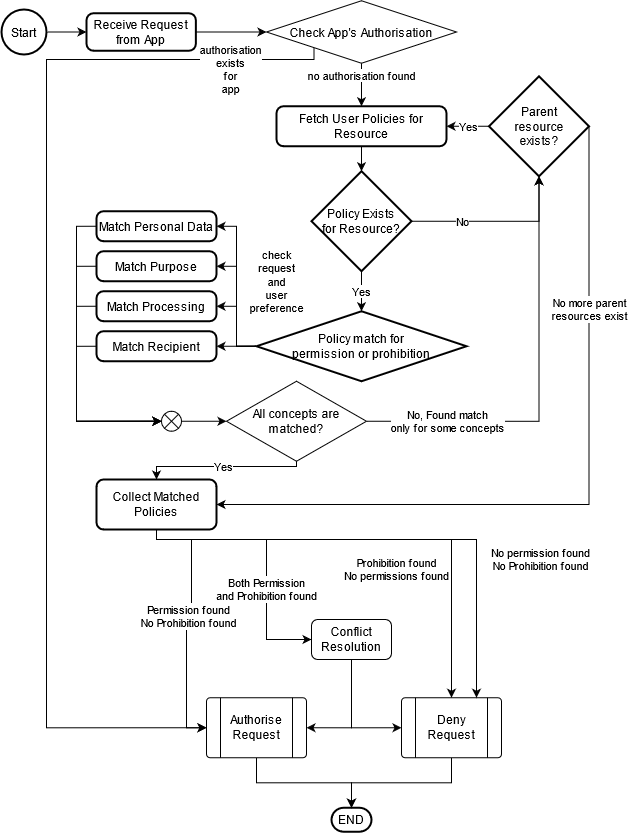

The diagram above was exported from draw.io. Its source (the exported page's mxGraphModel, read from the mxfile embedded in the PNG):
<mxGraphModel dx="1038" dy="536" grid="1" gridSize="10" guides="1" tooltips="1" connect="1" arrows="1" fold="1" page="1" pageScale="1" pageWidth="827" pageHeight="1169" math="0" shadow="0">
  <root>
    <mxCell id="0" />
    <mxCell id="1" parent="0" />
    <mxCell id="eY-uKu8TiZ9S8m-7MX-H-12" style="edgeStyle=orthogonalEdgeStyle;rounded=0;orthogonalLoop=1;jettySize=auto;html=1;exitX=1;exitY=0.5;exitDx=0;exitDy=0;exitPerimeter=0;entryX=0;entryY=0.5;entryDx=0;entryDy=0;" parent="1" source="eY-uKu8TiZ9S8m-7MX-H-1" target="HIj4WdUuTfiQdb9jtub5-9" edge="1">
      <mxGeometry relative="1" as="geometry">
        <mxPoint x="120" y="52.5" as="targetPoint" />
      </mxGeometry>
    </mxCell>
    <mxCell id="eY-uKu8TiZ9S8m-7MX-H-1" value="Start" style="strokeWidth=2;html=1;shape=mxgraph.flowchart.start_2;whiteSpace=wrap;" parent="1" vertex="1">
      <mxGeometry x="35" y="30" width="45" height="45" as="geometry" />
    </mxCell>
    <mxCell id="eY-uKu8TiZ9S8m-7MX-H-7" value="no authorisation found" style="edgeStyle=orthogonalEdgeStyle;rounded=0;orthogonalLoop=1;jettySize=auto;html=1;exitX=0.5;exitY=1;exitDx=0;exitDy=0;entryX=0.5;entryY=0;entryDx=0;entryDy=0;" parent="1" source="eY-uKu8TiZ9S8m-7MX-H-17" target="HIj4WdUuTfiQdb9jtub5-10" edge="1">
      <mxGeometry x="-0.4222" relative="1" as="geometry">
        <mxPoint x="395" y="96.75" as="sourcePoint" />
        <mxPoint x="365" y="123" as="targetPoint" />
        <mxPoint as="offset" />
      </mxGeometry>
    </mxCell>
    <mxCell id="eY-uKu8TiZ9S8m-7MX-H-13" style="edgeStyle=orthogonalEdgeStyle;rounded=0;orthogonalLoop=1;jettySize=auto;html=1;exitX=1;exitY=0.5;exitDx=0;exitDy=0;entryX=0;entryY=0.5;entryDx=0;entryDy=0;" parent="1" source="HIj4WdUuTfiQdb9jtub5-9" target="eY-uKu8TiZ9S8m-7MX-H-17" edge="1">
      <mxGeometry relative="1" as="geometry">
        <mxPoint x="265" y="52.5" as="targetPoint" />
        <mxPoint x="220" y="52.5" as="sourcePoint" />
      </mxGeometry>
    </mxCell>
    <mxCell id="HIj4WdUuTfiQdb9jtub5-57" value="&lt;div&gt;authorisation &lt;br&gt;&lt;/div&gt;&lt;div&gt;exists&lt;/div&gt;&lt;div&gt;for&lt;/div&gt;&lt;div&gt;app&lt;br&gt;&lt;/div&gt;" style="edgeStyle=orthogonalEdgeStyle;rounded=0;orthogonalLoop=1;jettySize=auto;html=1;exitX=0;exitY=1;exitDx=0;exitDy=0;entryX=0;entryY=0.5;entryDx=0;entryDy=0;" parent="1" source="eY-uKu8TiZ9S8m-7MX-H-17" target="HIj4WdUuTfiQdb9jtub5-43" edge="1">
      <mxGeometry x="-0.829" y="10" relative="1" as="geometry">
        <Array as="points">
          <mxPoint x="348" y="80" />
          <mxPoint x="80" y="80" />
          <mxPoint x="80" y="748" />
          <mxPoint x="240" y="748" />
        </Array>
        <mxPoint as="offset" />
      </mxGeometry>
    </mxCell>
    <mxCell id="eY-uKu8TiZ9S8m-7MX-H-17" value="Check App's Authorisation" style="rhombus;whiteSpace=wrap;html=1;" parent="1" vertex="1">
      <mxGeometry x="300" y="21.25" width="190" height="62.5" as="geometry" />
    </mxCell>
    <mxCell id="eY-uKu8TiZ9S8m-7MX-H-19" value="Yes" style="edgeStyle=orthogonalEdgeStyle;rounded=0;orthogonalLoop=1;jettySize=auto;html=1;entryX=1;entryY=0.5;entryDx=0;entryDy=0;exitX=0;exitY=0.5;exitDx=0;exitDy=0;exitPerimeter=0;" parent="1" source="HIj4WdUuTfiQdb9jtub5-42" target="HIj4WdUuTfiQdb9jtub5-10" edge="1">
      <mxGeometry relative="1" as="geometry">
        <mxPoint x="530" y="146.75" as="sourcePoint" />
        <mxPoint x="490" y="146.75" as="targetPoint" />
      </mxGeometry>
    </mxCell>
    <mxCell id="HIj4WdUuTfiQdb9jtub5-1" value="No" style="edgeStyle=orthogonalEdgeStyle;rounded=0;orthogonalLoop=1;jettySize=auto;html=1;exitX=1;exitY=0.5;exitDx=0;exitDy=0;exitPerimeter=0;entryX=0.5;entryY=1;entryDx=0;entryDy=0;entryPerimeter=0;" parent="1" source="eY-uKu8TiZ9S8m-7MX-H-20" target="HIj4WdUuTfiQdb9jtub5-42" edge="1">
      <mxGeometry x="-0.4133" relative="1" as="geometry">
        <mxPoint x="572.5" y="171.75" as="targetPoint" />
        <mxPoint as="offset" />
      </mxGeometry>
    </mxCell>
    <mxCell id="HIj4WdUuTfiQdb9jtub5-13" value="Yes" style="edgeStyle=orthogonalEdgeStyle;rounded=0;orthogonalLoop=1;jettySize=auto;html=1;exitX=0.5;exitY=1;exitDx=0;exitDy=0;exitPerimeter=0;entryX=0.5;entryY=0;entryDx=0;entryDy=0;entryPerimeter=0;" parent="1" source="eY-uKu8TiZ9S8m-7MX-H-20" target="HIj4WdUuTfiQdb9jtub5-12" edge="1">
      <mxGeometry relative="1" as="geometry">
        <mxPoint x="395.0050000000001" y="321.75" as="targetPoint" />
      </mxGeometry>
    </mxCell>
    <mxCell id="HIj4WdUuTfiQdb9jtub5-19" value="&lt;div&gt;No, Found match &lt;br&gt;&lt;/div&gt;&lt;div&gt;only for some concepts&lt;/div&gt;" style="edgeStyle=orthogonalEdgeStyle;rounded=0;orthogonalLoop=1;jettySize=auto;html=1;entryX=0.5;entryY=1;entryDx=0;entryDy=0;exitX=1;exitY=0.5;exitDx=0;exitDy=0;entryPerimeter=0;labelBackgroundColor=#ffffff;" parent="1" source="mSg4Lz04olveawZ-4zzP-16" target="HIj4WdUuTfiQdb9jtub5-42" edge="1">
      <mxGeometry x="-0.6137" relative="1" as="geometry">
        <mxPoint x="460" y="271.75" as="sourcePoint" />
        <mxPoint x="572.5" y="171.75" as="targetPoint" />
        <Array as="points">
          <mxPoint x="572" y="442" />
          <mxPoint x="572" y="197" />
        </Array>
        <mxPoint as="offset" />
      </mxGeometry>
    </mxCell>
    <mxCell id="eY-uKu8TiZ9S8m-7MX-H-20" value="&lt;div&gt;Policy Exists &lt;br&gt;&lt;/div&gt;&lt;div&gt;for  Resource?&lt;/div&gt;" style="strokeWidth=2;html=1;shape=mxgraph.flowchart.decision;whiteSpace=wrap;" parent="1" vertex="1">
      <mxGeometry x="345" y="191.75" width="100" height="100" as="geometry" />
    </mxCell>
    <mxCell id="HIj4WdUuTfiQdb9jtub5-2" style="edgeStyle=orthogonalEdgeStyle;rounded=0;orthogonalLoop=1;jettySize=auto;html=1;exitX=0.5;exitY=1;exitDx=0;exitDy=0;entryX=0.5;entryY=0;entryDx=0;entryDy=0;entryPerimeter=0;" parent="1" source="HIj4WdUuTfiQdb9jtub5-10" target="eY-uKu8TiZ9S8m-7MX-H-20" edge="1">
      <mxGeometry relative="1" as="geometry">
        <mxPoint x="415" y="171.75" as="sourcePoint" />
      </mxGeometry>
    </mxCell>
    <mxCell id="HIj4WdUuTfiQdb9jtub5-3" value="END" style="strokeWidth=2;html=1;shape=mxgraph.flowchart.terminator;whiteSpace=wrap;" parent="1" vertex="1">
      <mxGeometry x="365" y="828.25" width="40" height="24" as="geometry" />
    </mxCell>
    <mxCell id="HIj4WdUuTfiQdb9jtub5-9" value="Receive Request from App" style="rounded=1;whiteSpace=wrap;html=1;absoluteArcSize=1;arcSize=14;strokeWidth=2;" parent="1" vertex="1">
      <mxGeometry x="120" y="33.75" width="109.37" height="37.5" as="geometry" />
    </mxCell>
    <mxCell id="HIj4WdUuTfiQdb9jtub5-10" value="Fetch User Policies for Resource" style="rounded=1;whiteSpace=wrap;html=1;absoluteArcSize=1;arcSize=14;strokeWidth=2;" parent="1" vertex="1">
      <mxGeometry x="310" y="126.75" width="170" height="40" as="geometry" />
    </mxCell>
    <mxCell id="HIj4WdUuTfiQdb9jtub5-30" style="edgeStyle=orthogonalEdgeStyle;rounded=0;orthogonalLoop=1;jettySize=auto;html=1;exitX=0;exitY=0.5;exitDx=0;exitDy=0;exitPerimeter=0;entryX=1;entryY=0.5;entryDx=0;entryDy=0;" parent="1" source="HIj4WdUuTfiQdb9jtub5-12" target="HIj4WdUuTfiQdb9jtub5-26" edge="1">
      <mxGeometry relative="1" as="geometry" />
    </mxCell>
    <mxCell id="HIj4WdUuTfiQdb9jtub5-31" style="edgeStyle=orthogonalEdgeStyle;rounded=0;orthogonalLoop=1;jettySize=auto;html=1;exitX=0;exitY=0.5;exitDx=0;exitDy=0;exitPerimeter=0;entryX=1;entryY=0.5;entryDx=0;entryDy=0;" parent="1" source="HIj4WdUuTfiQdb9jtub5-12" target="HIj4WdUuTfiQdb9jtub5-27" edge="1">
      <mxGeometry relative="1" as="geometry" />
    </mxCell>
    <mxCell id="HIj4WdUuTfiQdb9jtub5-32" style="edgeStyle=orthogonalEdgeStyle;rounded=0;orthogonalLoop=1;jettySize=auto;html=1;exitX=0;exitY=0.5;exitDx=0;exitDy=0;exitPerimeter=0;entryX=1;entryY=0.5;entryDx=0;entryDy=0;" parent="1" source="HIj4WdUuTfiQdb9jtub5-12" target="HIj4WdUuTfiQdb9jtub5-28" edge="1">
      <mxGeometry relative="1" as="geometry" />
    </mxCell>
    <mxCell id="HIj4WdUuTfiQdb9jtub5-33" value="&lt;div&gt;check &lt;br&gt;&lt;/div&gt;&lt;div&gt;request&lt;/div&gt;&lt;div&gt; and&lt;/div&gt;&lt;div&gt; user&lt;/div&gt;&lt;div&gt;preference&lt;/div&gt;" style="edgeStyle=orthogonalEdgeStyle;rounded=0;orthogonalLoop=1;jettySize=auto;html=1;exitX=0;exitY=0.5;exitDx=0;exitDy=0;exitPerimeter=0;entryX=1;entryY=0.5;entryDx=0;entryDy=0;" parent="1" source="HIj4WdUuTfiQdb9jtub5-12" target="HIj4WdUuTfiQdb9jtub5-29" edge="1">
      <mxGeometry x="-1" y="-68" relative="1" as="geometry">
        <mxPoint x="20" y="3" as="offset" />
      </mxGeometry>
    </mxCell>
    <mxCell id="HIj4WdUuTfiQdb9jtub5-12" value="&lt;div&gt;Policy match for &lt;br&gt;&lt;/div&gt;&lt;div&gt;permission or prohibition&lt;/div&gt;" style="strokeWidth=2;html=1;shape=mxgraph.flowchart.decision;whiteSpace=wrap;" parent="1" vertex="1">
      <mxGeometry x="290" y="331.75" width="210" height="70" as="geometry" />
    </mxCell>
    <mxCell id="HIj4WdUuTfiQdb9jtub5-51" value="&lt;div&gt;Prohibition found&lt;/div&gt;&lt;div&gt;No permissions found&lt;br&gt;&lt;/div&gt;" style="edgeStyle=orthogonalEdgeStyle;rounded=0;orthogonalLoop=1;jettySize=auto;html=1;exitX=0.5;exitY=1;exitDx=0;exitDy=0;entryX=0.5;entryY=0;entryDx=0;entryDy=0;" parent="1" target="HIj4WdUuTfiQdb9jtub5-48" edge="1">
      <mxGeometry x="0.0267" y="-30" relative="1" as="geometry">
        <Array as="points">
          <mxPoint x="485" y="560" />
        </Array>
        <mxPoint as="offset" />
        <mxPoint x="205" y="560" as="sourcePoint" />
      </mxGeometry>
    </mxCell>
    <mxCell id="HIj4WdUuTfiQdb9jtub5-54" style="edgeStyle=orthogonalEdgeStyle;rounded=0;orthogonalLoop=1;jettySize=auto;html=1;exitX=0.5;exitY=1;exitDx=0;exitDy=0;entryX=0;entryY=0.5;entryDx=0;entryDy=0;" parent="1" target="HIj4WdUuTfiQdb9jtub5-43" edge="1">
      <mxGeometry relative="1" as="geometry">
        <mxPoint x="205" y="560" as="sourcePoint" />
      </mxGeometry>
    </mxCell>
    <mxCell id="HIj4WdUuTfiQdb9jtub5-55" value="&lt;div&gt;Permission found&lt;/div&gt;&lt;div&gt;No Prohibition found&lt;/div&gt;" style="edgeLabel;html=1;align=center;verticalAlign=middle;resizable=0;points=[];" parent="HIj4WdUuTfiQdb9jtub5-54" vertex="1" connectable="0">
      <mxGeometry x="-0.116" y="-3" relative="1" as="geometry">
        <mxPoint as="offset" />
      </mxGeometry>
    </mxCell>
    <mxCell id="mSg4Lz04olveawZ-4zzP-17" style="edgeStyle=orthogonalEdgeStyle;rounded=0;orthogonalLoop=1;jettySize=auto;html=1;exitX=1;exitY=0.5;exitDx=0;exitDy=0;exitPerimeter=0;labelBackgroundColor=#ffffff;" parent="1" source="HIj4WdUuTfiQdb9jtub5-25" target="mSg4Lz04olveawZ-4zzP-16" edge="1">
      <mxGeometry relative="1" as="geometry" />
    </mxCell>
    <mxCell id="HIj4WdUuTfiQdb9jtub5-25" value="" style="verticalLabelPosition=bottom;verticalAlign=top;html=1;shape=mxgraph.flowchart.or;" parent="1" vertex="1">
      <mxGeometry x="195" y="431.75" width="20" height="20" as="geometry" />
    </mxCell>
    <mxCell id="HIj4WdUuTfiQdb9jtub5-35" style="edgeStyle=orthogonalEdgeStyle;rounded=0;orthogonalLoop=1;jettySize=auto;html=1;exitX=0;exitY=0.5;exitDx=0;exitDy=0;entryX=0;entryY=0.5;entryDx=0;entryDy=0;entryPerimeter=0;" parent="1" source="HIj4WdUuTfiQdb9jtub5-26" target="HIj4WdUuTfiQdb9jtub5-25" edge="1">
      <mxGeometry relative="1" as="geometry" />
    </mxCell>
    <mxCell id="HIj4WdUuTfiQdb9jtub5-26" value="Match Personal Data" style="rounded=1;whiteSpace=wrap;html=1;absoluteArcSize=1;arcSize=14;strokeWidth=2;" parent="1" vertex="1">
      <mxGeometry x="130" y="231.75" width="120" height="30" as="geometry" />
    </mxCell>
    <mxCell id="HIj4WdUuTfiQdb9jtub5-36" style="edgeStyle=orthogonalEdgeStyle;rounded=0;orthogonalLoop=1;jettySize=auto;html=1;exitX=0;exitY=0.5;exitDx=0;exitDy=0;entryX=0;entryY=0.5;entryDx=0;entryDy=0;entryPerimeter=0;" parent="1" source="HIj4WdUuTfiQdb9jtub5-27" target="HIj4WdUuTfiQdb9jtub5-25" edge="1">
      <mxGeometry relative="1" as="geometry" />
    </mxCell>
    <mxCell id="HIj4WdUuTfiQdb9jtub5-27" value="Match Purpose" style="rounded=1;whiteSpace=wrap;html=1;absoluteArcSize=1;arcSize=14;strokeWidth=2;" parent="1" vertex="1">
      <mxGeometry x="130" y="271.75" width="120" height="30" as="geometry" />
    </mxCell>
    <mxCell id="HIj4WdUuTfiQdb9jtub5-38" style="edgeStyle=orthogonalEdgeStyle;rounded=0;orthogonalLoop=1;jettySize=auto;html=1;exitX=0;exitY=0.5;exitDx=0;exitDy=0;entryX=0;entryY=0.5;entryDx=0;entryDy=0;entryPerimeter=0;" parent="1" source="HIj4WdUuTfiQdb9jtub5-28" target="HIj4WdUuTfiQdb9jtub5-25" edge="1">
      <mxGeometry relative="1" as="geometry" />
    </mxCell>
    <mxCell id="HIj4WdUuTfiQdb9jtub5-28" value="Match Processing" style="rounded=1;whiteSpace=wrap;html=1;absoluteArcSize=1;arcSize=14;strokeWidth=2;" parent="1" vertex="1">
      <mxGeometry x="130" y="311.75" width="120" height="30" as="geometry" />
    </mxCell>
    <mxCell id="HIj4WdUuTfiQdb9jtub5-39" style="edgeStyle=orthogonalEdgeStyle;rounded=0;orthogonalLoop=1;jettySize=auto;html=1;exitX=0;exitY=0.5;exitDx=0;exitDy=0;entryX=0;entryY=0.5;entryDx=0;entryDy=0;entryPerimeter=0;" parent="1" source="HIj4WdUuTfiQdb9jtub5-29" target="HIj4WdUuTfiQdb9jtub5-25" edge="1">
      <mxGeometry relative="1" as="geometry" />
    </mxCell>
    <mxCell id="HIj4WdUuTfiQdb9jtub5-29" value="Match Recipient" style="rounded=1;whiteSpace=wrap;html=1;absoluteArcSize=1;arcSize=14;strokeWidth=2;" parent="1" vertex="1">
      <mxGeometry x="130" y="351.75" width="120" height="30" as="geometry" />
    </mxCell>
    <mxCell id="HIj4WdUuTfiQdb9jtub5-41" value="&lt;div&gt;No more parent&lt;/div&gt;&lt;div&gt;resources exist&lt;br&gt;&lt;/div&gt;" style="edgeStyle=orthogonalEdgeStyle;rounded=0;orthogonalLoop=1;jettySize=auto;html=1;exitX=1;exitY=0.5;exitDx=0;exitDy=0;exitPerimeter=0;entryX=1;entryY=0.5;entryDx=0;entryDy=0;" parent="1" source="HIj4WdUuTfiQdb9jtub5-42" target="Fy3ZJwHeKjrCK2mrmFIL-1" edge="1">
      <mxGeometry x="-0.512" relative="1" as="geometry">
        <mxPoint x="616.25" y="146.75" as="sourcePoint" />
        <mxPoint as="offset" />
        <Array as="points">
          <mxPoint x="623" y="525" />
        </Array>
        <mxPoint x="310" y="520" as="targetPoint" />
      </mxGeometry>
    </mxCell>
    <mxCell id="HIj4WdUuTfiQdb9jtub5-42" value="&lt;div&gt;Parent&lt;/div&gt;&lt;div&gt;resource&lt;/div&gt;&lt;div&gt;exists?&lt;/div&gt;" style="strokeWidth=2;html=1;shape=mxgraph.flowchart.decision;whiteSpace=wrap;" parent="1" vertex="1">
      <mxGeometry x="522.5" y="96.75" width="100" height="100" as="geometry" />
    </mxCell>
    <mxCell id="HIj4WdUuTfiQdb9jtub5-52" style="edgeStyle=orthogonalEdgeStyle;rounded=0;orthogonalLoop=1;jettySize=auto;html=1;exitX=0.5;exitY=1;exitDx=0;exitDy=0;entryX=0.5;entryY=0;entryDx=0;entryDy=0;entryPerimeter=0;" parent="1" source="HIj4WdUuTfiQdb9jtub5-43" edge="1">
      <mxGeometry relative="1" as="geometry">
        <mxPoint x="385" y="828.25" as="targetPoint" />
      </mxGeometry>
    </mxCell>
    <mxCell id="HIj4WdUuTfiQdb9jtub5-43" value="Authorise Request" style="verticalLabelPosition=middle;verticalAlign=middle;html=1;shape=process;whiteSpace=wrap;rounded=1;size=0.14;arcSize=6;labelPosition=center;align=center;" parent="1" vertex="1">
      <mxGeometry x="240" y="718.25" width="100" height="60" as="geometry" />
    </mxCell>
    <mxCell id="HIj4WdUuTfiQdb9jtub5-53" style="edgeStyle=orthogonalEdgeStyle;rounded=0;orthogonalLoop=1;jettySize=auto;html=1;exitX=0.5;exitY=1;exitDx=0;exitDy=0;entryX=0.5;entryY=0;entryDx=0;entryDy=0;entryPerimeter=0;" parent="1" source="HIj4WdUuTfiQdb9jtub5-48" edge="1">
      <mxGeometry relative="1" as="geometry">
        <mxPoint x="385" y="828.25" as="targetPoint" />
      </mxGeometry>
    </mxCell>
    <mxCell id="HIj4WdUuTfiQdb9jtub5-48" value="&lt;div&gt;Deny&lt;/div&gt;&lt;div&gt;Request&lt;/div&gt;" style="verticalLabelPosition=middle;verticalAlign=middle;html=1;shape=process;whiteSpace=wrap;rounded=1;size=0.14;arcSize=6;labelPosition=center;align=center;" parent="1" vertex="1">
      <mxGeometry x="435" y="718.25" width="100" height="60" as="geometry" />
    </mxCell>
    <mxCell id="mSg4Lz04olveawZ-4zzP-4" value="&lt;div&gt;Both Permission&lt;/div&gt;&lt;div&gt;and Prohibition found&lt;/div&gt;" style="edgeStyle=orthogonalEdgeStyle;rounded=0;orthogonalLoop=1;jettySize=auto;html=1;exitX=0.5;exitY=1;exitDx=0;exitDy=0;entryX=0;entryY=0.5;entryDx=0;entryDy=0;" parent="1" target="mSg4Lz04olveawZ-4zzP-3" edge="1">
      <mxGeometry x="0.2083" relative="1" as="geometry">
        <Array as="points">
          <mxPoint x="300" y="560" />
          <mxPoint x="300" y="660" />
        </Array>
        <mxPoint as="offset" />
        <mxPoint x="205" y="560" as="sourcePoint" />
      </mxGeometry>
    </mxCell>
    <mxCell id="mSg4Lz04olveawZ-4zzP-8" style="edgeStyle=orthogonalEdgeStyle;rounded=0;orthogonalLoop=1;jettySize=auto;html=1;entryX=0.75;entryY=0;entryDx=0;entryDy=0;labelBackgroundColor=none;exitX=0.5;exitY=1;exitDx=0;exitDy=0;" parent="1" source="Fy3ZJwHeKjrCK2mrmFIL-1" target="HIj4WdUuTfiQdb9jtub5-48" edge="1">
      <mxGeometry relative="1" as="geometry">
        <Array as="points">
          <mxPoint x="190" y="560" />
          <mxPoint x="510" y="560" />
        </Array>
        <mxPoint x="190" y="560" as="sourcePoint" />
      </mxGeometry>
    </mxCell>
    <mxCell id="mSg4Lz04olveawZ-4zzP-9" value="&lt;div&gt;No permission found&lt;/div&gt;&lt;div&gt;No Prohibition found&lt;br&gt;&lt;/div&gt;" style="edgeLabel;html=1;align=center;verticalAlign=middle;resizable=0;points=[];" parent="mSg4Lz04olveawZ-4zzP-8" vertex="1" connectable="0">
      <mxGeometry x="0.5596" y="-3" relative="1" as="geometry">
        <mxPoint x="66" y="-32" as="offset" />
      </mxGeometry>
    </mxCell>
    <mxCell id="mSg4Lz04olveawZ-4zzP-11" style="edgeStyle=orthogonalEdgeStyle;rounded=0;orthogonalLoop=1;jettySize=auto;html=1;exitX=0.5;exitY=1;exitDx=0;exitDy=0;entryX=1;entryY=0.5;entryDx=0;entryDy=0;labelBackgroundColor=none;" parent="1" source="mSg4Lz04olveawZ-4zzP-3" target="HIj4WdUuTfiQdb9jtub5-43" edge="1">
      <mxGeometry relative="1" as="geometry" />
    </mxCell>
    <mxCell id="mSg4Lz04olveawZ-4zzP-15" style="edgeStyle=orthogonalEdgeStyle;rounded=0;orthogonalLoop=1;jettySize=auto;html=1;exitX=0.5;exitY=1;exitDx=0;exitDy=0;entryX=0;entryY=0.5;entryDx=0;entryDy=0;labelBackgroundColor=#ffffff;" parent="1" source="mSg4Lz04olveawZ-4zzP-3" target="HIj4WdUuTfiQdb9jtub5-48" edge="1">
      <mxGeometry relative="1" as="geometry" />
    </mxCell>
    <mxCell id="mSg4Lz04olveawZ-4zzP-3" value="&lt;div&gt;Conflict&lt;/div&gt;&lt;div&gt;Resolution&lt;/div&gt;" style="rounded=1;whiteSpace=wrap;html=1;" parent="1" vertex="1">
      <mxGeometry x="345" y="640" width="80" height="40" as="geometry" />
    </mxCell>
    <mxCell id="mSg4Lz04olveawZ-4zzP-18" value="Yes" style="edgeStyle=orthogonalEdgeStyle;rounded=0;orthogonalLoop=1;jettySize=auto;html=1;exitX=0.5;exitY=0.978;exitDx=0;exitDy=0;labelBackgroundColor=#ffffff;exitPerimeter=0;entryX=0.5;entryY=0;entryDx=0;entryDy=0;" parent="1" source="mSg4Lz04olveawZ-4zzP-16" target="Fy3ZJwHeKjrCK2mrmFIL-1" edge="1">
      <mxGeometry relative="1" as="geometry">
        <Array as="points">
          <mxPoint x="330" y="487" />
          <mxPoint x="190" y="487" />
        </Array>
        <mxPoint x="330" y="488.75" as="sourcePoint" />
        <mxPoint x="190" y="487" as="targetPoint" />
      </mxGeometry>
    </mxCell>
    <mxCell id="mSg4Lz04olveawZ-4zzP-16" value="All concepts are matched?" style="rhombus;whiteSpace=wrap;html=1;" parent="1" vertex="1">
      <mxGeometry x="260" y="401.75" width="140" height="80" as="geometry" />
    </mxCell>
    <mxCell id="Fy3ZJwHeKjrCK2mrmFIL-1" value="&lt;div&gt;Collect Matched&lt;/div&gt;&lt;div&gt;Policies&lt;br&gt;&lt;/div&gt;" style="rounded=1;whiteSpace=wrap;html=1;absoluteArcSize=1;arcSize=14;strokeWidth=2;" vertex="1" parent="1">
      <mxGeometry x="130" y="500" width="120" height="50" as="geometry" />
    </mxCell>
  </root>
</mxGraphModel>